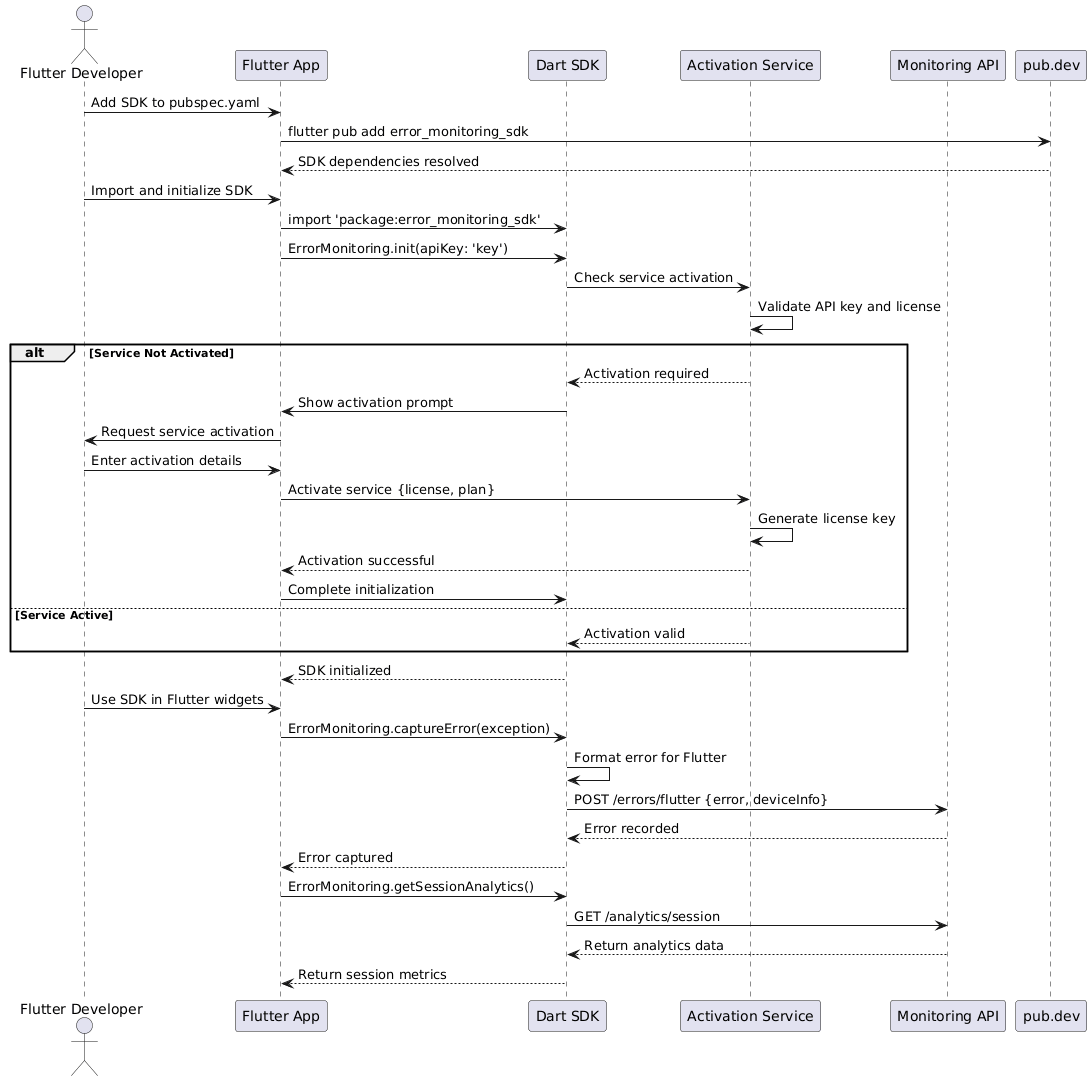

The diagram above was rendered by PlantUML. Its source (embedded in the PNG):
@startuml
actor "Flutter Developer" as Dev
participant "Flutter App" as App
participant "Dart SDK" as SDK
participant "Activation Service" as Activation
participant "Monitoring API" as API
participant "pub.dev" as PubDev

Dev -> App: Add SDK to pubspec.yaml
App -> PubDev: flutter pub add error_monitoring_sdk
PubDev --> App: SDK dependencies resolved

Dev -> App: Import and initialize SDK
App -> SDK: import 'package:error_monitoring_sdk'
App -> SDK: ErrorMonitoring.init(apiKey: 'key')

SDK -> Activation: Check service activation
Activation -> Activation: Validate API key and license

alt Service Not Activated
  Activation --> SDK: Activation required
  SDK -> App: Show activation prompt
  App -> Dev: Request service activation
  Dev -> App: Enter activation details
  App -> Activation: Activate service {license, plan}
  Activation -> Activation: Generate license key
  Activation --> App: Activation successful
  App -> SDK: Complete initialization
else Service Active
  Activation --> SDK: Activation valid
end

SDK --> App: SDK initialized

Dev -> App: Use SDK in Flutter widgets
App -> SDK: ErrorMonitoring.captureError(exception)
SDK -> SDK: Format error for Flutter
SDK -> API: POST /errors/flutter {error, deviceInfo}
API --> SDK: Error recorded
SDK --> App: Error captured

App -> SDK: ErrorMonitoring.getSessionAnalytics()
SDK -> API: GET /analytics/session
API --> SDK: Return analytics data
SDK --> App: Return session metrics
@enduml